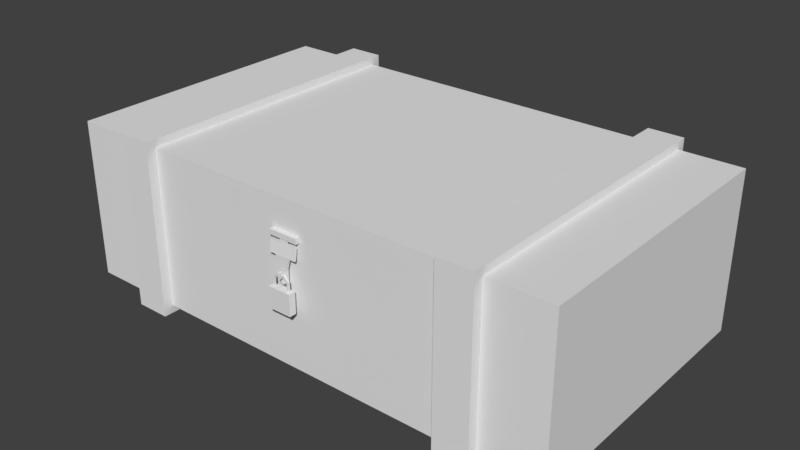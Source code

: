 # Source: StorageBox.blend  (saved by Blender 2.79.0; exported with 4.5.12 LTS)
import bpy
from mathutils import Matrix  # noqa: F401  (used for matrix-valued properties, if any)

bpy.ops.wm.read_factory_settings(use_empty=True)
scene = bpy.context.scene
scene.name = 'Scene'

# ---- collections
col_collection_1 = bpy.data.collections.new('Collection 1'); scene.collection.children.link(col_collection_1)

# ---- world
world_world = bpy.data.worlds.new('World'); scene.world = world_world
world_world.color = (0.05088, 0.05088, 0.05088)
world_world.use_sun_shadow = False
world_world.sun_shadow_jitter_overblur = 0.0
world_world.cycles.sampling_method = 'MANUAL'

# ---- meshes
me_cube_001 = bpy.data.meshes.new('Cube.001')
me_cube_001.from_pydata([(-40.0, -22.5, 1.371), (-40.0, -22.5, 26.37), (-40.0, 22.5, 1.371), (-40.0, 22.5, 26.37), (40.0, -22.5, 1.371), (40.0, -22.5, 26.37), (40.0, 22.5, 1.371), (40.0, 22.5, 26.37), (30.24, 22.5, 1.371), (24.74, 22.5, 1.371), (-24.74, 22.5, 1.371), (-30.24, 22.5, 1.371), (-30.24, 22.5, 26.37), (-24.74, 22.5, 26.37), (24.74, 22.5, 26.37), (30.24, 22.5, 26.37), (-30.24, -22.5, 1.371), (-0.6309, -22.79, 20.88), (0.6309, -22.79, 20.88), (30.24, -22.5, 1.371), (30.24, -22.5, 26.37), (2.326, -22.5, 21.68), (-2.326, -22.5, 21.68), (-30.24, -22.5, 26.37), (30.24, 22.5, 1.371), (24.74, 22.5, 1.371), (24.74, 22.5, 26.37), (30.24, 22.5, 26.37), (24.74, -22.5, 1.371), (30.24, -22.5, 1.371), (30.24, -22.5, 26.37), (24.74, -22.5, 26.37), (30.24, 24.02, 0.1207), (24.74, 24.02, 0.1207), (24.74, 24.02, 27.62), (30.24, 24.02, 27.62), (24.74, -24.02, 0.1207), (30.24, -24.02, 0.1207), (30.24, -24.02, 27.62), (24.74, -24.02, 27.62), (-24.74, 24.02, 0.1207), (-30.24, 24.02, 0.1207), (-30.24, 24.02, 27.62), (-24.74, 24.02, 27.62), (-30.24, -24.02, 0.1207), (-24.74, -24.02, 0.1207), (-24.74, -24.02, 27.62), (-30.24, -24.02, 27.62), (-0.1373, -23.57, 15.73), (0.1373, -23.57, 15.73), (24.74, -22.5, 26.37), (-24.74, -22.5, 26.37), (-0.6309, -23.07, 20.88), (0.6309, -23.07, 20.88), (2.326, -23.17, 21.68), (-2.326, -23.17, 21.68), (-0.1373, -23.57, 16.28), (0.1373, -23.57, 16.28), (-2.326, -23.17, 20.88), (2.326, -23.17, 20.88), (-0.6309, -22.87, 20.31), (0.6309, -22.87, 20.31), (-0.6309, -23.14, 20.34), (0.6309, -23.14, 20.34), (-1.188, -23.16, 18.5), (1.188, -23.16, 18.5), (-1.188, -23.43, 18.53), (1.188, -23.43, 18.53), (2.201, -23.14, 20.34), (2.201, -22.87, 20.31), (-2.201, -23.14, 20.34), (-2.201, -22.87, 20.31), (2.201, -23.43, 18.53), (2.201, -23.16, 18.5), (-2.201, -23.43, 18.53), (-2.201, -23.16, 18.5), (-0.2428, -23.21, 16.59), (0.2428, -23.21, 16.59), (-0.2428, -23.49, 16.59), (0.2428, -23.49, 16.59), (-0.2428, -23.2, 15.44), (0.2428, -23.2, 15.44), (-0.2428, -23.47, 15.45), (0.2428, -23.47, 15.45), (-0.2313, -23.22, 14.58), (0.2313, -23.22, 14.58), (-0.2313, -23.5, 14.59), (0.2313, -23.5, 14.59), (-0.8374, -23.21, 16.88), (0.8374, -23.21, 16.88), (-0.8374, -23.48, 16.89), (0.8374, -23.48, 16.89), (-0.8374, -23.2, 15.14), (0.8374, -23.2, 15.14), (-0.8374, -23.48, 15.15), (0.8374, -23.48, 15.15), (-24.74, -22.5, 1.371), (24.74, -22.5, 1.371), (-2.326, -22.5, 20.88), (2.326, -22.5, 20.88), (-0.1373, -24.05, 15.73), (0.1373, -24.05, 15.73), (-0.1373, -24.05, 16.28), (0.1373, -24.05, 16.28), (0.1373, -22.5, 15.53), (0.1373, -22.5, 16.48), (-0.1373, -22.5, 16.48), (-0.1373, -22.5, 15.53), (0.1373, -24.25, 15.53), (0.1373, -24.25, 16.48), (-0.1373, -24.25, 16.48), (-0.1373, -24.25, 15.53), (0.5252, -23.94, 15.9), (0.5252, -23.94, 16.2), (0.5252, -23.64, 15.9), (0.5252, -23.64, 16.2), (1.358, -23.64, 15.52), (1.063, -23.64, 15.46), (1.063, -23.94, 15.46), (1.358, -23.94, 15.52), (1.407, -23.64, 14.03), (1.106, -23.64, 14.03), (1.106, -23.94, 14.03), (1.407, -23.94, 14.03), (1.845, -24.36, 10.74), (1.857, -24.36, 14.03), (1.857, -23.25, 14.03), (1.845, -23.25, 10.74), (-0.5252, -23.94, 15.9), (-0.5252, -23.94, 16.2), (-0.5252, -23.64, 15.9), (-0.5252, -23.64, 16.2), (0.0, -23.64, 15.9), (0.0, -23.64, 16.2), (0.0, -23.94, 15.9), (0.0, -23.94, 16.2), (-1.358, -23.64, 15.52), (-1.063, -23.64, 15.46), (-1.063, -23.94, 15.46), (-1.358, -23.94, 15.52), (-1.407, -23.64, 14.03), (-1.106, -23.64, 14.03), (-1.106, -23.94, 14.03), (-1.407, -23.94, 14.03), (0.0, -24.36, 14.03), (0.0, -24.36, 10.74), (-1.845, -24.36, 10.74), (-1.857, -24.36, 14.03), (0.0, -23.25, 10.74), (0.0, -23.25, 14.03), (-1.857, -23.25, 14.03), (-1.845, -23.25, 10.74)], [], [(0, 1, 3, 2), (8, 15, 7, 6), (6, 7, 5, 4), (16, 23, 1, 0), (8, 6, 4, 19), (12, 3, 1, 23), (7, 15, 20, 5), (9, 14, 26, 25), (14, 13, 51, 50), (11, 12, 42, 41), (2, 11, 16, 0), (12, 23, 47, 42), (10, 9, 97, 96), (8, 19, 29, 24), (4, 5, 20, 19), (50, 97, 28, 31), (99, 21, 54, 59), (10, 96, 45, 40), (2, 3, 12, 11), (23, 16, 44, 47), (10, 13, 14, 9), (20, 15, 27, 30), (31, 28, 36, 39), (27, 24, 32, 35), (30, 27, 35, 38), (28, 25, 33, 36), (14, 50, 31, 26), (19, 20, 30, 29), (97, 9, 25, 28), (15, 8, 24, 27), (35, 34, 39, 38), (33, 32, 37, 36), (37, 38, 39, 36), (33, 34, 35, 32), (24, 29, 37, 32), (26, 31, 39, 34), (25, 26, 34, 33), (29, 30, 38, 37), (43, 42, 47, 46), (41, 40, 45, 44), (45, 46, 47, 44), (41, 42, 43, 40), (96, 51, 46, 45), (16, 11, 41, 44), (13, 10, 40, 43), (51, 13, 43, 46), (48, 100, 101, 49), (22, 21, 50, 51), (21, 99, 97, 50), (98, 22, 51, 96), (59, 54, 55, 58), (18, 53, 63, 61), (22, 98, 58, 55), (21, 22, 55, 54), (18, 17, 98, 99), (52, 53, 59, 58), (53, 18, 99, 59), (17, 52, 58, 98), (60, 61, 65, 64), (17, 18, 61, 60), (52, 17, 60, 62), (53, 52, 62, 63), (66, 64, 88, 90), (66, 62, 70, 74), (63, 62, 66, 67), (64, 66, 74, 75), (70, 71, 75, 74), (69, 68, 72, 73), (62, 60, 71, 70), (65, 61, 69, 73), (67, 65, 73, 72), (63, 67, 72, 68), (60, 64, 75, 71), (61, 63, 68, 69), (90, 88, 92, 94), (67, 66, 90, 91), (65, 67, 91, 89), (64, 65, 89, 88), (93, 95, 87, 85), (81, 80, 82, 83), (89, 91, 95, 93), (76, 78, 82, 80), (84, 85, 87, 86), (92, 93, 85, 84), (94, 92, 84, 86), (95, 94, 86, 87), (77, 76, 88, 89), (78, 79, 91, 90), (80, 81, 93, 92), (83, 82, 94, 95), (76, 80, 92, 88), (82, 78, 90, 94), (79, 83, 95, 91), (81, 77, 89, 93), (77, 79, 78, 76), (79, 77, 81, 83), (104, 107, 96, 97), (106, 105, 99, 98), (105, 104, 97, 99), (107, 106, 98, 96), (109, 110, 111, 108), (105, 106, 110, 109), (101, 100, 102, 103), (107, 104, 108, 111), (57, 49, 104, 105), (48, 56, 106, 107), (101, 103, 109, 108), (102, 100, 111, 110), (100, 48, 107, 111), (56, 102, 110, 106), (103, 57, 105, 109), (49, 101, 108, 104), (49, 57, 56, 48), (56, 57, 103, 102), (132, 133, 115, 114), (115, 113, 119, 116), (132, 114, 112, 134), (115, 133, 135, 113), (112, 113, 135, 134), (116, 119, 123, 120), (114, 115, 116, 117), (113, 112, 118, 119), (112, 114, 117, 118), (117, 116, 120, 121), (119, 118, 122, 123), (118, 117, 121, 122), (122, 144, 125, 123), (120, 126, 149, 121), (124, 127, 126, 125), (144, 145, 124, 125), (124, 145, 148, 127), (120, 123, 125, 126), (149, 126, 127, 148), (121, 149, 144, 122), (132, 130, 131, 133), (131, 136, 139, 129), (132, 134, 128, 130), (131, 129, 135, 133), (128, 134, 135, 129), (136, 140, 143, 139), (130, 137, 136, 131), (129, 139, 138, 128), (128, 138, 137, 130), (144, 145, 148, 149), (137, 141, 140, 136), (139, 143, 142, 138), (138, 142, 141, 137), (142, 143, 147, 144), (140, 141, 149, 150), (146, 147, 150, 151), (144, 147, 146, 145), (146, 151, 148, 145), (140, 150, 147, 143), (149, 148, 151, 150), (141, 142, 144, 149)])
me_cube_001.use_remesh_preserve_volume = False
me_cube_001.use_remesh_preserve_attributes = False
me_cube_001.use_mirror_vertex_groups = False
me_cube_001.update()

# ---- objects
ob_cube = bpy.data.objects.new('Cube', me_cube_001)

# ---- transforms, parenting, visibility, modifiers, constraints
ob_cube.location = (0.0, 0.0, 0.0)
ob_cube.lineart.crease_threshold = 0.0

# ---- collection membership
col_collection_1.objects.link(ob_cube)

# ---- scene / render settings (as saved in the file)
scene.frame_start = 1; scene.frame_end = 250; scene.frame_set(1)
scene.render.engine = 'BLENDER_EEVEE_NEXT'
scene.render.resolution_percentage = 50
scene.render.dither_intensity = 0.0
scene.cycles.use_denoising = False
scene.cycles.samples = 128
scene.cycles.sampling_pattern = 'TABULATED_SOBOL'
scene.cycles.use_adaptive_sampling = False
scene.cycles.use_light_tree = False
scene.cycles.blur_glossy = 0.0
scene.cycles.sample_clamp_indirect = 0.0
scene.view_settings.view_transform = 'Standard'
scene.unit_settings.scale_length = 0.01
bpy.context.view_layer.update()

# ---- added for rendering (the .blend has no active camera and no usable light): camera, sun
cam_auto = bpy.data.cameras.new('AutoCamera')
cam_auto.lens = 50.0
cam_auto.sensor_width = 36.0
cam_auto.clip_end = 1582.41
ob_auto_camera = bpy.data.objects.new('AutoCamera', cam_auto)
scene.collection.objects.link(ob_auto_camera)
ob_auto_camera.location = (90.1661, -108.366, 86.0036)
ob_auto_camera.rotation_euler = (1.09748, -7.21219e-08, 0.694738)
scene.camera = ob_auto_camera
light_auto_sun = bpy.data.lights.new('AutoSun', 'SUN')
light_auto_sun.energy = 3.0
light_auto_sun.angle = 0.0523599
ob_auto_sun = bpy.data.objects.new('AutoSun', light_auto_sun)
scene.collection.objects.link(ob_auto_sun)
ob_auto_sun.rotation_euler = (0.872665, 0.174533, 0.523599)
bpy.context.view_layer.update()
